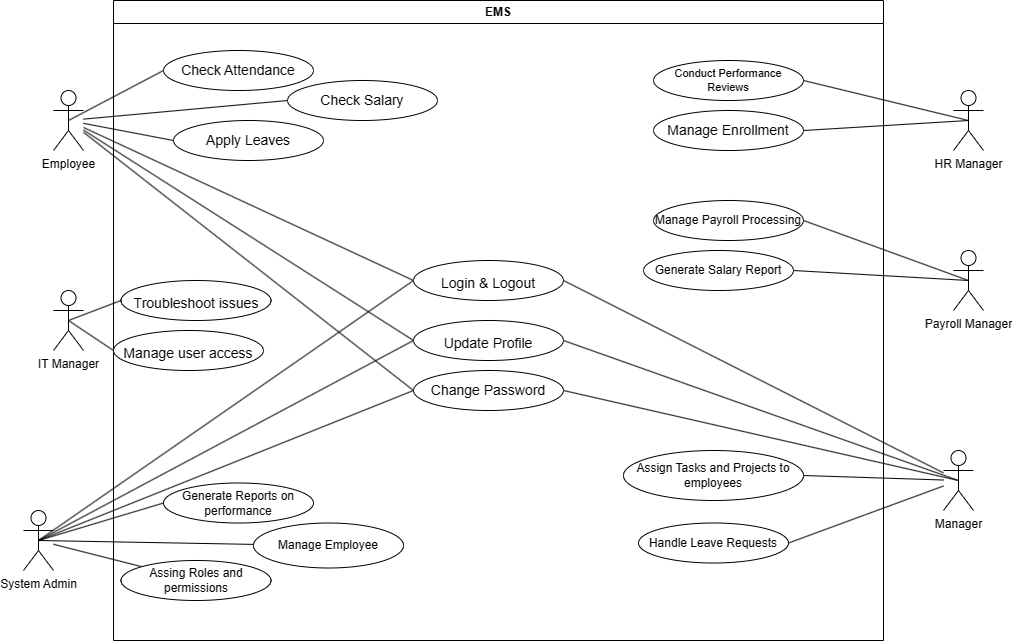

The diagram above was exported from draw.io. Its source (the exported page's mxGraphModel, read from the mxfile embedded in the PNG):
<mxGraphModel dx="2016" dy="1845" grid="1" gridSize="10" guides="1" tooltips="1" connect="1" arrows="1" fold="1" page="1" pageScale="1" pageWidth="827" pageHeight="1169" background="#ffffff" math="0" shadow="0">
  <root>
    <mxCell id="0" />
    <mxCell id="1" parent="0" />
    <mxCell id="rLg5iZ8XqOsYVvQZ1uiy-3" value="Employee" style="shape=umlActor;verticalLabelPosition=bottom;verticalAlign=top;html=1;outlineConnect=0;" parent="1" vertex="1">
      <mxGeometry x="30" y="80" width="30" height="60" as="geometry" />
    </mxCell>
    <mxCell id="rLg5iZ8XqOsYVvQZ1uiy-4" value="System Admin" style="shape=umlActor;verticalLabelPosition=bottom;verticalAlign=top;html=1;outlineConnect=0;" parent="1" vertex="1">
      <mxGeometry y="500" width="30" height="60" as="geometry" />
    </mxCell>
    <mxCell id="rLg5iZ8XqOsYVvQZ1uiy-6" value="Manager" style="shape=umlActor;verticalLabelPosition=bottom;verticalAlign=top;html=1;outlineConnect=0;" parent="1" vertex="1">
      <mxGeometry x="920" y="440" width="30" height="60" as="geometry" />
    </mxCell>
    <mxCell id="rLg5iZ8XqOsYVvQZ1uiy-9" value="" style="endArrow=none;html=1;rounded=0;entryX=0;entryY=0.5;entryDx=0;entryDy=0;" parent="1" source="rLg5iZ8XqOsYVvQZ1uiy-3" target="rLg5iZ8XqOsYVvQZ1uiy-11" edge="1">
      <mxGeometry width="50" height="50" relative="1" as="geometry">
        <mxPoint x="390" y="420" as="sourcePoint" />
        <mxPoint x="440" y="370" as="targetPoint" />
      </mxGeometry>
    </mxCell>
    <mxCell id="rLg5iZ8XqOsYVvQZ1uiy-29" value="" style="endArrow=none;html=1;rounded=0;entryX=0;entryY=0.5;entryDx=0;entryDy=0;" parent="1" source="rLg5iZ8XqOsYVvQZ1uiy-3" target="rLg5iZ8XqOsYVvQZ1uiy-17" edge="1">
      <mxGeometry width="50" height="50" relative="1" as="geometry">
        <mxPoint x="390" y="420" as="sourcePoint" />
        <mxPoint x="440" y="370" as="targetPoint" />
      </mxGeometry>
    </mxCell>
    <mxCell id="rLg5iZ8XqOsYVvQZ1uiy-30" value="" style="endArrow=none;html=1;rounded=0;entryX=0;entryY=0.5;entryDx=0;entryDy=0;" parent="1" target="rLg5iZ8XqOsYVvQZ1uiy-21" edge="1" source="rLg5iZ8XqOsYVvQZ1uiy-3">
      <mxGeometry width="50" height="50" relative="1" as="geometry">
        <mxPoint x="50" y="110" as="sourcePoint" />
        <mxPoint x="440" y="370" as="targetPoint" />
      </mxGeometry>
    </mxCell>
    <mxCell id="rLg5iZ8XqOsYVvQZ1uiy-31" value="" style="endArrow=none;html=1;rounded=0;entryX=0;entryY=0.5;entryDx=0;entryDy=0;" parent="1" target="rLg5iZ8XqOsYVvQZ1uiy-22" edge="1" source="rLg5iZ8XqOsYVvQZ1uiy-3">
      <mxGeometry width="50" height="50" relative="1" as="geometry">
        <mxPoint x="100" y="210" as="sourcePoint" />
        <mxPoint x="440" y="370" as="targetPoint" />
      </mxGeometry>
    </mxCell>
    <mxCell id="rLg5iZ8XqOsYVvQZ1uiy-32" value="" style="endArrow=none;html=1;rounded=0;entryX=0;entryY=0.5;entryDx=0;entryDy=0;" parent="1" target="rLg5iZ8XqOsYVvQZ1uiy-23" edge="1" source="rLg5iZ8XqOsYVvQZ1uiy-3">
      <mxGeometry width="50" height="50" relative="1" as="geometry">
        <mxPoint x="90" y="210" as="sourcePoint" />
        <mxPoint x="440" y="370" as="targetPoint" />
      </mxGeometry>
    </mxCell>
    <mxCell id="rLg5iZ8XqOsYVvQZ1uiy-33" value="" style="endArrow=none;html=1;rounded=0;exitX=1;exitY=0.5;exitDx=0;exitDy=0;" parent="1" source="rLg5iZ8XqOsYVvQZ1uiy-21" target="rLg5iZ8XqOsYVvQZ1uiy-6" edge="1">
      <mxGeometry width="50" height="50" relative="1" as="geometry">
        <mxPoint x="390" y="360" as="sourcePoint" />
        <mxPoint x="440" y="310" as="targetPoint" />
      </mxGeometry>
    </mxCell>
    <mxCell id="rLg5iZ8XqOsYVvQZ1uiy-34" value="" style="endArrow=none;html=1;rounded=0;entryX=0.5;entryY=0.5;entryDx=0;entryDy=0;entryPerimeter=0;exitX=1;exitY=0.5;exitDx=0;exitDy=0;" parent="1" source="rLg5iZ8XqOsYVvQZ1uiy-22" target="rLg5iZ8XqOsYVvQZ1uiy-6" edge="1">
      <mxGeometry width="50" height="50" relative="1" as="geometry">
        <mxPoint x="390" y="360" as="sourcePoint" />
        <mxPoint x="440" y="310" as="targetPoint" />
      </mxGeometry>
    </mxCell>
    <mxCell id="rLg5iZ8XqOsYVvQZ1uiy-35" value="" style="endArrow=none;html=1;rounded=0;entryX=0.5;entryY=0.5;entryDx=0;entryDy=0;entryPerimeter=0;exitX=1;exitY=0.5;exitDx=0;exitDy=0;" parent="1" source="rLg5iZ8XqOsYVvQZ1uiy-23" target="rLg5iZ8XqOsYVvQZ1uiy-6" edge="1">
      <mxGeometry width="50" height="50" relative="1" as="geometry">
        <mxPoint x="390" y="360" as="sourcePoint" />
        <mxPoint x="440" y="310" as="targetPoint" />
      </mxGeometry>
    </mxCell>
    <mxCell id="rLg5iZ8XqOsYVvQZ1uiy-36" value="" style="endArrow=none;html=1;rounded=0;exitX=1;exitY=0.5;exitDx=0;exitDy=0;" parent="1" source="rLg5iZ8XqOsYVvQZ1uiy-25" target="rLg5iZ8XqOsYVvQZ1uiy-6" edge="1">
      <mxGeometry width="50" height="50" relative="1" as="geometry">
        <mxPoint x="390" y="360" as="sourcePoint" />
        <mxPoint x="440" y="310" as="targetPoint" />
      </mxGeometry>
    </mxCell>
    <mxCell id="rLg5iZ8XqOsYVvQZ1uiy-40" value="" style="endArrow=none;html=1;rounded=0;exitX=1;exitY=0.5;exitDx=0;exitDy=0;" parent="1" source="rLg5iZ8XqOsYVvQZ1uiy-24" target="rLg5iZ8XqOsYVvQZ1uiy-6" edge="1">
      <mxGeometry width="50" height="50" relative="1" as="geometry">
        <mxPoint x="390" y="360" as="sourcePoint" />
        <mxPoint x="440" y="310" as="targetPoint" />
      </mxGeometry>
    </mxCell>
    <mxCell id="rLg5iZ8XqOsYVvQZ1uiy-42" value="" style="endArrow=none;html=1;rounded=0;exitX=0.5;exitY=0.5;exitDx=0;exitDy=0;exitPerimeter=0;entryX=0;entryY=0.5;entryDx=0;entryDy=0;" parent="1" source="rLg5iZ8XqOsYVvQZ1uiy-4" target="rLg5iZ8XqOsYVvQZ1uiy-20" edge="1">
      <mxGeometry width="50" height="50" relative="1" as="geometry">
        <mxPoint x="390" y="460" as="sourcePoint" />
        <mxPoint x="440" y="410" as="targetPoint" />
      </mxGeometry>
    </mxCell>
    <mxCell id="rLg5iZ8XqOsYVvQZ1uiy-43" value="" style="endArrow=none;html=1;rounded=0;" parent="1" source="rLg5iZ8XqOsYVvQZ1uiy-4" target="rLg5iZ8XqOsYVvQZ1uiy-19" edge="1">
      <mxGeometry width="50" height="50" relative="1" as="geometry">
        <mxPoint x="390" y="460" as="sourcePoint" />
        <mxPoint x="440" y="410" as="targetPoint" />
      </mxGeometry>
    </mxCell>
    <mxCell id="rLg5iZ8XqOsYVvQZ1uiy-45" value="" style="endArrow=none;html=1;rounded=0;exitX=0.5;exitY=0.5;exitDx=0;exitDy=0;exitPerimeter=0;" parent="1" source="rLg5iZ8XqOsYVvQZ1uiy-4" target="rLg5iZ8XqOsYVvQZ1uiy-27" edge="1">
      <mxGeometry width="50" height="50" relative="1" as="geometry">
        <mxPoint x="390" y="460" as="sourcePoint" />
        <mxPoint x="440" y="410" as="targetPoint" />
      </mxGeometry>
    </mxCell>
    <mxCell id="rLg5iZ8XqOsYVvQZ1uiy-46" value="" style="endArrow=none;html=1;rounded=0;entryX=0;entryY=0.5;entryDx=0;entryDy=0;exitX=0.5;exitY=0.5;exitDx=0;exitDy=0;exitPerimeter=0;" parent="1" source="rLg5iZ8XqOsYVvQZ1uiy-4" target="rLg5iZ8XqOsYVvQZ1uiy-21" edge="1">
      <mxGeometry width="50" height="50" relative="1" as="geometry">
        <mxPoint x="390" y="460" as="sourcePoint" />
        <mxPoint x="440" y="410" as="targetPoint" />
      </mxGeometry>
    </mxCell>
    <mxCell id="rLg5iZ8XqOsYVvQZ1uiy-47" value="" style="endArrow=none;html=1;rounded=0;entryX=0;entryY=0.5;entryDx=0;entryDy=0;exitX=0.5;exitY=0.5;exitDx=0;exitDy=0;exitPerimeter=0;" parent="1" source="rLg5iZ8XqOsYVvQZ1uiy-4" target="rLg5iZ8XqOsYVvQZ1uiy-22" edge="1">
      <mxGeometry width="50" height="50" relative="1" as="geometry">
        <mxPoint x="80" y="560" as="sourcePoint" />
        <mxPoint x="440" y="410" as="targetPoint" />
      </mxGeometry>
    </mxCell>
    <mxCell id="rLg5iZ8XqOsYVvQZ1uiy-48" value="" style="endArrow=none;html=1;rounded=0;entryX=0;entryY=0.5;entryDx=0;entryDy=0;exitX=0.5;exitY=0.5;exitDx=0;exitDy=0;exitPerimeter=0;" parent="1" source="rLg5iZ8XqOsYVvQZ1uiy-4" target="rLg5iZ8XqOsYVvQZ1uiy-23" edge="1">
      <mxGeometry width="50" height="50" relative="1" as="geometry">
        <mxPoint x="90" y="550" as="sourcePoint" />
        <mxPoint x="440" y="410" as="targetPoint" />
      </mxGeometry>
    </mxCell>
    <mxCell id="rLg5iZ8XqOsYVvQZ1uiy-52" value="EMS" style="swimlane;whiteSpace=wrap;html=1;" parent="1" vertex="1">
      <mxGeometry x="90" y="-10" width="770" height="640" as="geometry" />
    </mxCell>
    <mxCell id="dXqN1phtvq34dCeE6dvM-5" value="&lt;font style=&quot;font-size: 14px;&quot;&gt;Manage Enrollment&lt;/font&gt;" style="ellipse;whiteSpace=wrap;html=1;" vertex="1" parent="rLg5iZ8XqOsYVvQZ1uiy-52">
      <mxGeometry x="540" y="110" width="150" height="40" as="geometry" />
    </mxCell>
    <mxCell id="dXqN1phtvq34dCeE6dvM-7" value="&lt;h1 style=&quot;&quot;&gt;&lt;font size=&quot;1&quot;&gt;&lt;span style=&quot;font-size: 14px; font-weight: normal;&quot;&gt;Troubleshoot issues&lt;/span&gt;&lt;/font&gt;&lt;/h1&gt;" style="ellipse;whiteSpace=wrap;html=1;align=center;" vertex="1" parent="rLg5iZ8XqOsYVvQZ1uiy-52">
      <mxGeometry x="7.5" y="280" width="150" height="40" as="geometry" />
    </mxCell>
    <mxCell id="rLg5iZ8XqOsYVvQZ1uiy-21" value="&lt;h1 style=&quot;&quot;&gt;&lt;font size=&quot;1&quot;&gt;&lt;span style=&quot;font-size: 14px; font-weight: normal;&quot;&gt;Login &amp;amp; Logout&lt;/span&gt;&lt;/font&gt;&lt;/h1&gt;" style="ellipse;whiteSpace=wrap;html=1;align=center;" parent="rLg5iZ8XqOsYVvQZ1uiy-52" vertex="1">
      <mxGeometry x="300" y="260" width="150" height="40" as="geometry" />
    </mxCell>
    <mxCell id="rLg5iZ8XqOsYVvQZ1uiy-22" value="&lt;h1 style=&quot;border-color: var(--border-color);&quot;&gt;&lt;font style=&quot;border-color: var(--border-color); font-size: 14px; font-weight: normal;&quot;&gt;Update Profile&lt;/font&gt;&lt;/h1&gt;" style="ellipse;whiteSpace=wrap;html=1;" parent="rLg5iZ8XqOsYVvQZ1uiy-52" vertex="1">
      <mxGeometry x="300" y="320" width="150" height="40" as="geometry" />
    </mxCell>
    <mxCell id="rLg5iZ8XqOsYVvQZ1uiy-23" value="&lt;h1 style=&quot;font-size: 14px;&quot;&gt;&lt;span style=&quot;font-weight: normal;&quot;&gt;Change Password&lt;/span&gt;&lt;/h1&gt;" style="ellipse;whiteSpace=wrap;html=1;" parent="rLg5iZ8XqOsYVvQZ1uiy-52" vertex="1">
      <mxGeometry x="300" y="370" width="150" height="40" as="geometry" />
    </mxCell>
    <mxCell id="dXqN1phtvq34dCeE6dvM-8" value="&lt;h1 style=&quot;&quot;&gt;&lt;font size=&quot;1&quot;&gt;&lt;span style=&quot;font-size: 14px; font-weight: normal;&quot;&gt;Manage user access&lt;/span&gt;&lt;/font&gt;&lt;/h1&gt;" style="ellipse;whiteSpace=wrap;html=1;align=center;" vertex="1" parent="rLg5iZ8XqOsYVvQZ1uiy-52">
      <mxGeometry y="330" width="150" height="40" as="geometry" />
    </mxCell>
    <mxCell id="rLg5iZ8XqOsYVvQZ1uiy-19" value="Assing Roles and permissions" style="ellipse;whiteSpace=wrap;html=1;" parent="rLg5iZ8XqOsYVvQZ1uiy-52" vertex="1">
      <mxGeometry x="7.5" y="560" width="150" height="40" as="geometry" />
    </mxCell>
    <mxCell id="rLg5iZ8XqOsYVvQZ1uiy-20" value="Generate Reports on performance" style="ellipse;whiteSpace=wrap;html=1;" parent="rLg5iZ8XqOsYVvQZ1uiy-52" vertex="1">
      <mxGeometry x="50" y="482.5" width="150" height="40" as="geometry" />
    </mxCell>
    <mxCell id="rLg5iZ8XqOsYVvQZ1uiy-27" value="Manage Employee" style="ellipse;whiteSpace=wrap;html=1;" parent="rLg5iZ8XqOsYVvQZ1uiy-52" vertex="1">
      <mxGeometry x="140" y="522.5" width="150" height="45" as="geometry" />
    </mxCell>
    <mxCell id="dXqN1phtvq34dCeE6dvM-11" value="&lt;font style=&quot;font-size: 11px;&quot;&gt;Conduct Performance Reviews&lt;/font&gt;" style="ellipse;whiteSpace=wrap;html=1;fontSize=11;" vertex="1" parent="rLg5iZ8XqOsYVvQZ1uiy-52">
      <mxGeometry x="540" y="60" width="150" height="40" as="geometry" />
    </mxCell>
    <mxCell id="rLg5iZ8XqOsYVvQZ1uiy-24" value="Assign Tasks and Projects to employees" style="ellipse;whiteSpace=wrap;html=1;" parent="rLg5iZ8XqOsYVvQZ1uiy-52" vertex="1">
      <mxGeometry x="510" y="450" width="180" height="50" as="geometry" />
    </mxCell>
    <mxCell id="dXqN1phtvq34dCeE6dvM-14" value="Manage Payroll Processing" style="ellipse;align=center;verticalAlign=middle;whiteSpace=wrap;html=1;" vertex="1" parent="rLg5iZ8XqOsYVvQZ1uiy-52">
      <mxGeometry x="540" y="200" width="150" height="40" as="geometry" />
    </mxCell>
    <mxCell id="dXqN1phtvq34dCeE6dvM-16" value="Generate Salary Report" style="ellipse;align=center;verticalAlign=middle;whiteSpace=wrap;html=1;" vertex="1" parent="rLg5iZ8XqOsYVvQZ1uiy-52">
      <mxGeometry x="530" y="250" width="150" height="40" as="geometry" />
    </mxCell>
    <mxCell id="rLg5iZ8XqOsYVvQZ1uiy-25" value="Handle Leave Requests" style="ellipse;whiteSpace=wrap;html=1;" parent="rLg5iZ8XqOsYVvQZ1uiy-52" vertex="1">
      <mxGeometry x="525" y="522.5" width="150" height="40" as="geometry" />
    </mxCell>
    <mxCell id="rLg5iZ8XqOsYVvQZ1uiy-14" value="&lt;span style=&quot;font-size: 14px;&quot;&gt;Check Attendance&lt;/span&gt;" style="ellipse;whiteSpace=wrap;html=1;" parent="rLg5iZ8XqOsYVvQZ1uiy-52" vertex="1">
      <mxGeometry x="50" y="50" width="150" height="40" as="geometry" />
    </mxCell>
    <mxCell id="rLg5iZ8XqOsYVvQZ1uiy-17" value="&lt;font style=&quot;font-size: 14px;&quot;&gt;Check Salary&lt;/font&gt;" style="ellipse;whiteSpace=wrap;html=1;" parent="rLg5iZ8XqOsYVvQZ1uiy-52" vertex="1">
      <mxGeometry x="174" y="80" width="150" height="40" as="geometry" />
    </mxCell>
    <mxCell id="rLg5iZ8XqOsYVvQZ1uiy-11" value="Apply Leaves" style="ellipse;whiteSpace=wrap;html=1;fontSize=14;" parent="rLg5iZ8XqOsYVvQZ1uiy-52" vertex="1">
      <mxGeometry x="60" y="120" width="150" height="40" as="geometry" />
    </mxCell>
    <mxCell id="dXqN1phtvq34dCeE6dvM-1" value="HR Manager" style="shape=umlActor;verticalLabelPosition=bottom;verticalAlign=top;html=1;outlineConnect=0;" vertex="1" parent="1">
      <mxGeometry x="930" y="80" width="30" height="60" as="geometry" />
    </mxCell>
    <mxCell id="dXqN1phtvq34dCeE6dvM-2" value="Payroll Manager" style="shape=umlActor;verticalLabelPosition=bottom;verticalAlign=top;html=1;outlineConnect=0;" vertex="1" parent="1">
      <mxGeometry x="930" y="240" width="30" height="60" as="geometry" />
    </mxCell>
    <mxCell id="dXqN1phtvq34dCeE6dvM-3" value="IT Manager" style="shape=umlActor;verticalLabelPosition=bottom;verticalAlign=top;html=1;outlineConnect=0;" vertex="1" parent="1">
      <mxGeometry x="30" y="280" width="30" height="60" as="geometry" />
    </mxCell>
    <mxCell id="dXqN1phtvq34dCeE6dvM-6" value="" style="endArrow=none;html=1;rounded=0;exitX=0.5;exitY=0.5;exitDx=0;exitDy=0;exitPerimeter=0;entryX=0;entryY=0.5;entryDx=0;entryDy=0;" edge="1" parent="1" source="dXqN1phtvq34dCeE6dvM-3" target="dXqN1phtvq34dCeE6dvM-7">
      <mxGeometry width="50" height="50" relative="1" as="geometry">
        <mxPoint x="390" y="380" as="sourcePoint" />
        <mxPoint x="440" y="330" as="targetPoint" />
      </mxGeometry>
    </mxCell>
    <mxCell id="dXqN1phtvq34dCeE6dvM-9" value="" style="endArrow=none;html=1;rounded=0;exitX=0.5;exitY=0.5;exitDx=0;exitDy=0;exitPerimeter=0;entryX=0;entryY=0.5;entryDx=0;entryDy=0;" edge="1" parent="1" source="dXqN1phtvq34dCeE6dvM-3" target="dXqN1phtvq34dCeE6dvM-8">
      <mxGeometry width="50" height="50" relative="1" as="geometry">
        <mxPoint x="390" y="370" as="sourcePoint" />
        <mxPoint x="440" y="320" as="targetPoint" />
      </mxGeometry>
    </mxCell>
    <mxCell id="dXqN1phtvq34dCeE6dvM-10" value="" style="endArrow=none;html=1;rounded=0;entryX=0.5;entryY=0.5;entryDx=0;entryDy=0;entryPerimeter=0;exitX=1;exitY=0.5;exitDx=0;exitDy=0;" edge="1" parent="1" source="dXqN1phtvq34dCeE6dvM-5" target="dXqN1phtvq34dCeE6dvM-1">
      <mxGeometry width="50" height="50" relative="1" as="geometry">
        <mxPoint x="370" y="350" as="sourcePoint" />
        <mxPoint x="420" y="300" as="targetPoint" />
      </mxGeometry>
    </mxCell>
    <mxCell id="dXqN1phtvq34dCeE6dvM-12" value="" style="endArrow=none;html=1;rounded=0;exitX=1;exitY=0.5;exitDx=0;exitDy=0;entryX=0.5;entryY=0.5;entryDx=0;entryDy=0;entryPerimeter=0;" edge="1" parent="1" source="dXqN1phtvq34dCeE6dvM-11" target="dXqN1phtvq34dCeE6dvM-1">
      <mxGeometry width="50" height="50" relative="1" as="geometry">
        <mxPoint x="370" y="350" as="sourcePoint" />
        <mxPoint x="750" y="190" as="targetPoint" />
      </mxGeometry>
    </mxCell>
    <mxCell id="dXqN1phtvq34dCeE6dvM-13" value="" style="endArrow=none;html=1;rounded=0;entryX=0.5;entryY=0.5;entryDx=0;entryDy=0;entryPerimeter=0;exitX=1;exitY=0.5;exitDx=0;exitDy=0;" edge="1" parent="1" source="dXqN1phtvq34dCeE6dvM-14" target="dXqN1phtvq34dCeE6dvM-2">
      <mxGeometry width="50" height="50" relative="1" as="geometry">
        <mxPoint x="620" y="320" as="sourcePoint" />
        <mxPoint x="430" y="300" as="targetPoint" />
      </mxGeometry>
    </mxCell>
    <mxCell id="dXqN1phtvq34dCeE6dvM-17" value="" style="endArrow=none;html=1;rounded=0;entryX=0.5;entryY=0.5;entryDx=0;entryDy=0;entryPerimeter=0;exitX=1;exitY=0.5;exitDx=0;exitDy=0;" edge="1" parent="1" source="dXqN1phtvq34dCeE6dvM-16" target="dXqN1phtvq34dCeE6dvM-2">
      <mxGeometry width="50" height="50" relative="1" as="geometry">
        <mxPoint x="460" y="390" as="sourcePoint" />
        <mxPoint x="510" y="340" as="targetPoint" />
      </mxGeometry>
    </mxCell>
    <mxCell id="dXqN1phtvq34dCeE6dvM-20" value="" style="endArrow=none;html=1;rounded=0;exitX=0.5;exitY=0.5;exitDx=0;exitDy=0;exitPerimeter=0;entryX=0;entryY=0.5;entryDx=0;entryDy=0;" edge="1" parent="1" source="rLg5iZ8XqOsYVvQZ1uiy-3" target="rLg5iZ8XqOsYVvQZ1uiy-14">
      <mxGeometry width="50" height="50" relative="1" as="geometry">
        <mxPoint x="390" y="340" as="sourcePoint" />
        <mxPoint x="440" y="290" as="targetPoint" />
      </mxGeometry>
    </mxCell>
  </root>
</mxGraphModel>